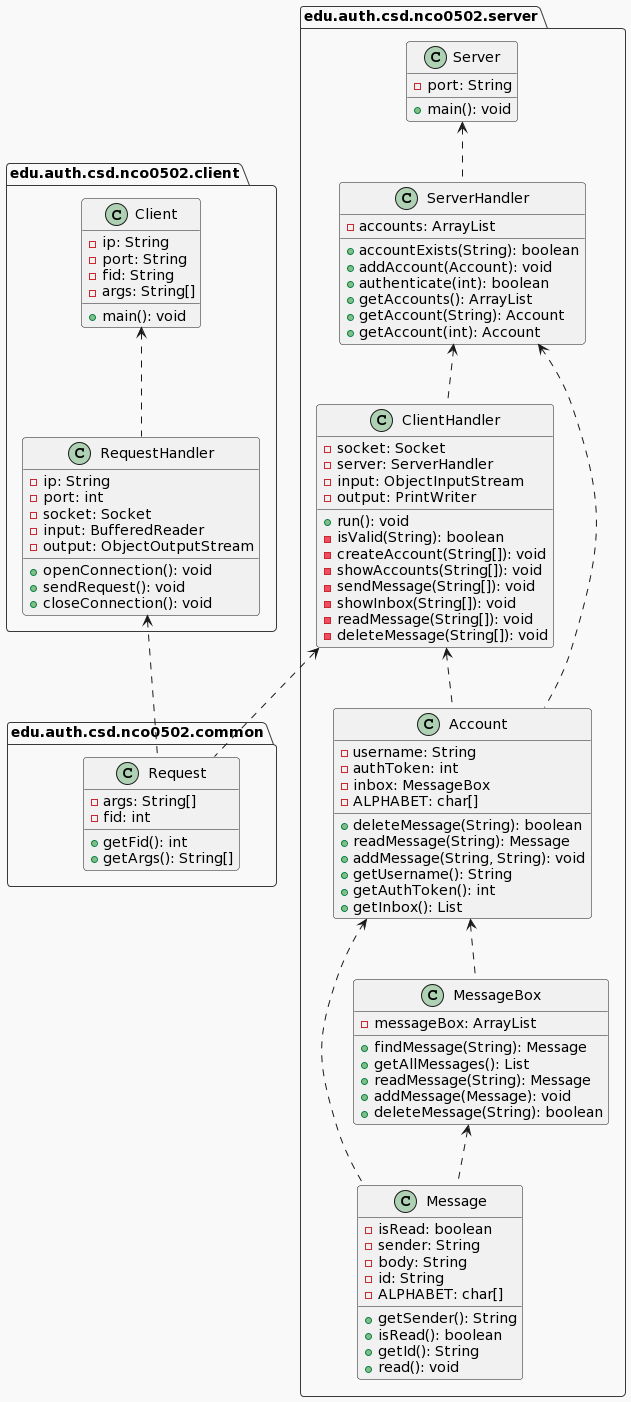

The diagram above was rendered by PlantUML. Its source (embedded in the PNG):
@startuml
!theme mars
package edu.auth.csd.nco0502.client {
    class Client{
        -ip: String
        -port: String
        -fid: String
        -args: String[]
        +main(): void
    }

    class RequestHandler{
        -ip: String
        -port: int
        -socket: Socket
        -input: BufferedReader 
        -output: ObjectOutputStream 
        +openConnection(): void
        +sendRequest(): void
        +closeConnection(): void
    }

    Client <.. RequestHandler
}

package edu.auth.csd.nco0502.common{
    class Request{
        -args: String[]
        -fid: int
        +getFid(): int
        +getArgs(): String[]
    }
	
	RequestHandler <.. Request
}

package edu.auth.csd.nco0502.server {
    class Account{
        -username: String
        -authToken: int
        -inbox: MessageBox
        -ALPHABET: char[]
        +deleteMessage(String): boolean
        +readMessage(String): Message
        +addMessage(String, String): void
        +getUsername(): String
        +getAuthToken(): int
        +getInbox(): List
    }

    class Message{
        -isRead: boolean
        -sender: String
        -body: String
        -id: String
        -ALPHABET: char[]
        +getSender(): String
        +isRead(): boolean
        +getId(): String
        +read(): void
    }

    class MessageBox{
        -messageBox: ArrayList
        +findMessage(String): Message
        +getAllMessages(): List
        +readMessage(String): Message
        +addMessage(Message): void
        +deleteMessage(String): boolean
    }
	
	class Server{
		-port: String
		+main(): void
	}
	
	class ServerHandler{
		-accounts: ArrayList
		+accountExists(String): boolean
		+addAccount(Account): void
		+authenticate(int): boolean
		+getAccounts(): ArrayList
		+getAccount(String): Account
		+getAccount(int): Account
	}
	
	class ClientHandler{
		-socket: Socket
		-server: ServerHandler
		-input: ObjectInputStream 
		-output: PrintWriter 
		+run(): void
		-isValid(String): boolean
		-createAccount(String[]): void
		-showAccounts(String[]): void
		-sendMessage(String[]): void
		-showInbox(String[]): void
		-readMessage(String[]): void
		-deleteMessage(String[]): void
	}

       ClientHandler <.. Request
       Server <.. ServerHandler
       ServerHandler <.. ClientHandler
       Account <.. MessageBox
       MessageBox <.. Message
       ServerHandler <.. Account
       ClientHandler <.. Account
       Account <.. Message
}
@enduml